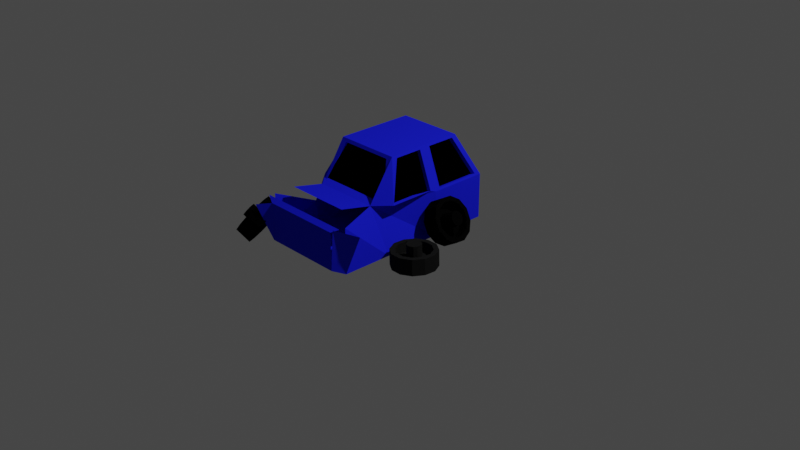 # Source: broken_down_car.blend  (saved by Blender 2.91.10; exported with 4.5.12 LTS)
import bpy
from mathutils import Matrix  # noqa: F401  (used for matrix-valued properties, if any)

bpy.ops.wm.read_factory_settings(use_empty=True)
scene = bpy.context.scene
scene.name = 'Scene'

# ---- collections
col_collection = bpy.data.collections.new('Collection'); scene.collection.children.link(col_collection)

# ---- materials (node trees are filled in below, after node groups)
mat_car = bpy.data.materials.new('car')
mat_car.alpha_threshold = 0.0
mat_car.use_transparent_shadow = False
mat_car.diffuse_color = (0.01268, 0.01694, 0.8, 1.0)
mat_car.line_color = (0.0, 0.0, 0.0, 1.0)
mat_glass = bpy.data.materials.new('Glass')
mat_glass.use_backface_culling = True
mat_glass.use_transparent_shadow = False
mat_glass.use_raytrace_refraction = True
mat_glass.use_screen_refraction = True
mat_glass.use_sss_translucency = True
mat_glass.thickness_mode = 'SLAB'
mat_glass.use_thickness_from_shadow = True
mat_glass.diffuse_color = (0.0218, 0.03001, 0.03892, 1.0)
mat_material = bpy.data.materials.new('Material')
mat_material.use_transparent_shadow = False
mat_material.diffuse_color = (0.001376, 0.001376, 0.001376, 1.0)
mat_black = bpy.data.materials.new('black')
mat_black.use_transparent_shadow = False
mat_black.diffuse_color = (0.01037, 0.01037, 0.01037, 1.0)
mat_material_002 = bpy.data.materials.new('Material.002')
mat_material_002.use_transparent_shadow = False
mat_material_002.diffuse_color = (0.001032, 0.001032, 0.001032, 1.0)
mat_material_001 = bpy.data.materials.new('Material.001')
mat_material_001.use_transparent_shadow = False
mat_material_001.diffuse_color = (0.004672, 0.004672, 0.004672, 1.0)

# ---- material node trees
mat_glass.use_nodes = True; mat_glass.node_tree.nodes.clear()
_N = mat_glass.node_tree.nodes; _L = mat_glass.node_tree.links
n0 = _N.new('ShaderNodeOutputMaterial'); n0.name = 'Material Output'; n0.location = (300, 300)
n1 = _N.new('ShaderNodeBsdfGlass'); n1.name = 'Glass BSDF'; n1.location = (10, 300)
n1.distribution = 'BECKMANN'
n1.inputs[0].default_value = (0.00845, 0.007217, 0.01109, 1.0)
n1.inputs[1].default_value = 0.217
n1.inputs[2].default_value = 1.45
_L.new(n1.outputs[0], n0.inputs[0])
n0.is_active_output = True

# ---- world
world_world = bpy.data.worlds.new('World'); scene.world = world_world
world_world.use_nodes = True; world_world.node_tree.nodes.clear()
_N = world_world.node_tree.nodes; _L = world_world.node_tree.links
n0 = _N.new('ShaderNodeOutputWorld'); n0.name = 'World Output'; n0.location = (300, 300)
n1 = _N.new('ShaderNodeBackground'); n1.name = 'Background'; n1.location = (10, 300)
n1.inputs[0].default_value = (0.05088, 0.05088, 0.05088, 1.0)
_L.new(n1.outputs[0], n0.inputs[0])
n0.is_active_output = True
world_world.color = (0.05088, 0.05088, 0.05088)
world_world.use_sun_shadow = False
world_world.sun_shadow_jitter_overblur = 0.0

# ---- cameras
cam_camera = bpy.data.cameras.new('Camera')
cam_camera.clip_end = 100.0
cam_camera.ortho_scale = 7.314

# ---- lights
light_light = bpy.data.lights.new('Light', 'POINT')
light_light.transmission_factor = 0.0
light_light.energy = 1000.0
light_light.shadow_soft_size = 0.1
light_light.shadow_maximum_resolution = 0.006
light_light.use_absolute_resolution = True

# ---- meshes
me_cube = bpy.data.meshes.new('Cube')
me_cube.from_pydata([(0.9837, 0.8889, 1.092), (1.0, 1.0, -1.0), (0.8293, -0.975, 1.141), (1.0, -1.0, -1.0), (-0.8537, 0.9786, 1.121), (-1.0, 1.0, -1.0), (-0.8293, -0.975, 1.141), (-1.0, -1.0, -1.0), (0.5563, -0.702, 2.684), (-0.5563, -0.702, 2.684), (0.6933, 0.5984, 2.733), (-0.5736, 0.6984, 2.704), (-1.0, -1.855, -1.0), (-0.8334, -2.022, -0.8334), (-0.8334, -2.022, 0.8334), (-1.0, -1.855, 1.0), (0.6044, -1.641, 1.304), (0.8615, -1.996, 0.9274), (0.8334, -2.022, -0.8334), (1.0, -1.855, -1.0), (-1.075, -2.185, 0.7328), (0.9531, -1.936, 0.9723), (1.0, -1.855, 1.0), (-0.7451, -1.641, 1.304), (0.6948, -0.591, 2.725), (0.9822, -0.8784, 1.101), (-0.9798, -0.8619, 1.114), (-0.6972, -0.5793, 2.711), (0.8293, -0.9365, 1.095), (-0.8293, -0.9365, 1.095), (0.5563, -0.6636, 2.637), (-0.5563, -0.6636, 2.637), (-1.0, 0.0, -1.0), (0.9822, -0.1022, 1.101), (-0.9821, 0.1028, 1.101), (1.0, 0.0, -1.0), (0.6948, -0.1022, 2.725), (-0.6949, 0.1028, 2.724), (0.9837, 0.09346, 1.092), (0.6933, 0.09346, 2.733), (0.6689, -1.124, 1.059), (0.677, -0.677, 2.825), (0.8981, -0.1022, 1.03), (0.8981, -0.8784, 1.03), (0.6107, -0.1022, 2.654), (0.6107, -0.591, 2.654), (0.5736, 0.6984, 2.704), (0.8537, 0.9786, 1.121), (1.0, 0.0, 1.0), (0.677, 0.0, 2.825), (0.5981, 0.5984, 2.654), (0.8885, 0.8889, 1.012), (0.8885, 0.09346, 1.012), (0.5981, 0.09346, 2.654), (-0.9821, 0.8778, 1.101), (1.0, 1.0, 1.0), (-0.6949, 0.5906, 2.724), (0.677, 0.677, 2.825), (-0.8537, 0.8709, 0.99), (0.8537, 0.8709, 0.99), (-0.5736, 0.5907, 2.573), (0.5736, 0.5907, 2.573), (-0.9798, -0.1162, 1.114), (-1.0, 1.0, 1.0), (-0.6972, -0.1162, 2.711), (-0.677, 0.677, 2.825), (-0.8634, 0.1028, 1.002), (-0.8634, 0.8778, 1.002), (-0.5762, 0.1028, 2.625), (-0.5762, 0.5906, 2.625), (-0.677, -0.677, 2.825), (-1.0, 0.0, 1.0), (-0.8424, -1.157, 0.2157), (-0.677, 0.0, 2.825), (-0.59, -0.5793, 2.621), (-0.8726, -0.8619, 1.024), (-0.8726, -0.1162, 1.024), (-0.59, -0.1162, 2.621), (-0.6807, -1.124, 1.059), (0.8334, -2.022, 0.8334), (1.265, -1.763, 0.7363), (-1.047, -1.936, 0.9723), (0.0, 0.7436, 1.709), (-0.5113, 0.7358, 1.753)], [], [(4, 11, 60, 58), (40, 78, 23, 16), (32, 71, 63, 5), (32, 35, 3, 7), (35, 48, 40, 3), (5, 63, 55, 1), (7, 3, 19, 12), (3, 40, 22, 19), (18, 79, 14, 13), (49, 73, 70, 41), (9, 6, 29, 31), (64, 62, 76, 77), (39, 38, 52, 53), (13, 14, 20, 12), (17, 18, 19, 80), (21, 81, 14, 79), (12, 19, 18, 13), (72, 7, 12, 15), (2, 6, 78, 40), (9, 8, 41, 70), (8, 2, 40, 41), (6, 9, 70, 72), (29, 28, 30, 31), (8, 9, 31, 30), (2, 8, 30, 28), (6, 2, 28, 29), (36, 24, 45, 44), (56, 54, 67, 69), (57, 65, 73, 49), (1, 55, 48, 35), (5, 1, 35, 32), (7, 72, 71, 32), (33, 25, 40, 48), (24, 36, 49, 41), (25, 24, 41, 40), (36, 33, 48, 49), (43, 42, 44, 45), (24, 25, 43, 45), (25, 33, 42, 43), (33, 36, 44, 42), (10, 0, 55, 57), (0, 38, 48, 55), (39, 10, 57, 49), (38, 39, 49, 48), (52, 51, 50, 53), (38, 0, 51, 52), (10, 39, 53, 50), (0, 10, 50, 51), (4, 47, 55, 63), (46, 11, 65, 57), (11, 4, 63, 65), (47, 46, 57, 55), (58, 60, 83), (47, 4, 58, 59), (46, 47, 59, 61), (11, 46, 61, 60), (34, 54, 63, 71), (56, 37, 73, 65), (54, 56, 65, 63), (37, 34, 71, 73), (67, 66, 68, 69), (54, 34, 66, 67), (34, 37, 68, 66), (37, 56, 69, 68), (27, 26, 72, 70), (26, 62, 71, 72), (64, 27, 70, 73), (62, 64, 73, 71), (76, 75, 74, 77), (62, 26, 75, 76), (27, 64, 77, 74), (26, 27, 74, 75), (59, 58, 82), (60, 61, 82), (61, 59, 82), (60, 82, 83), (82, 58, 83)])
me_cube.polygons.foreach_set('material_index', [0, 0, 0, 0, 0, 0, 0, 0, 0, 0, 0, 0, 0, 0, 0, 0, 0, 0, 0, 0, 0, 0, 1, 0, 0, 0, 0, 0, 0, 0, 0, 0, 0, 0, 0, 0, 1, 0, 0, 0, 0, 0, 0, 0, 1, 0, 0, 0, 0, 0, 0, 0, 1, 0, 0, 0, 0, 0, 0, 0, 1, 0, 0, 0, 0, 0, 0, 0, 1, 0, 0, 0, 1, 1, 1, 1, 1])
_uv = me_cube.uv_layers.new(name='UVMap')
_uv.uv.foreach_set('vector', [0.625, 0.2666, 0.625, 0.2712, 0.625, 0.2712, 0.625, 0.2666, 0.6657, 0.75, 0.8343, 0.75, 0.8343, 0.75, 0.6657, 0.75, 0.375, 0.125, 0.625, 0.125, 0.625, 0.25, 0.375, 0.25, 0.125, 0.625, 0.375, 0.625, 0.375, 0.75, 0.125, 0.75, 0.375, 0.625, 0.625, 0.625, 0.6657, 0.75, 0.375, 0.75, 0.375, 0.25, 0.625, 0.25, 0.625, 0.5, 0.375, 0.5, 0.125, 0.75, 0.375, 0.75, 0.375, 0.75, 0.125, 0.75, 0.375, 0.75, 0.6657, 0.75, 0.625, 0.75, 0.375, 0.75, 0.3958, 0.7708, 0.6042, 0.7708, 0.6042, 0.9792, 0.3958, 0.9792, 0.625, 0.625, 0.875, 0.625, 0.875, 0.75, 0.625, 0.75, 0.8504, 0.75, 0.8556, 0.75, 0.8556, 0.75, 0.8504, 0.75, 0.625, 0.1046, 0.625, 0.1097, 0.625, 0.1097, 0.625, 0.1046, 0.625, 0.6085, 0.625, 0.6127, 0.625, 0.6127, 0.625, 0.6085, 0.3958, 0.9792, 0.6042, 0.9792, 0.625, 1.0, 0.375, 1.0, 0.6042, 0.7708, 0.3958, 0.7708, 0.375, 0.75, 0.625, 0.75, 0.625, 0.75, 0.625, 1.0, 0.6042, 0.9792, 0.6042, 0.7708, 0.375, 1.0, 0.375, 0.75, 0.3958, 0.7708, 0.3958, 0.9792, 0.6302, -0.01136, 0.375, 0.0, 0.375, 0.0, 0.625, 0.0, 0.6444, 0.75, 0.8556, 0.75, 0.8343, 0.75, 0.6657, 0.75, 0.8504, 0.75, 0.6496, 0.75, 0.625, 0.75, 0.875, 0.75, 0.6496, 0.75, 0.6444, 0.75, 0.6657, 0.75, 0.625, 0.75, 0.8556, 0.75, 0.8504, 0.75, 0.875, 0.75, 0.8343, 0.75, 0.8556, 0.75, 0.6444, 0.75, 0.6496, 0.75, 0.8504, 0.75, 0.6496, 0.75, 0.8504, 0.75, 0.8504, 0.75, 0.6496, 0.75, 0.6444, 0.75, 0.6496, 0.75, 0.6496, 0.75, 0.6444, 0.75, 0.8556, 0.75, 0.6444, 0.75, 0.6444, 0.75, 0.8556, 0.75, 0.625, 0.643, 0.625, 0.7319, 0.625, 0.7319, 0.625, 0.643, 0.625, 0.2318, 0.625, 0.2365, 0.625, 0.2365, 0.625, 0.2318, 0.625, 0.5, 0.875, 0.5, 0.875, 0.625, 0.625, 0.625, 0.375, 0.5, 0.625, 0.5, 0.625, 0.625, 0.375, 0.625, 0.125, 0.5, 0.375, 0.5, 0.375, 0.625, 0.125, 0.625, 0.375, 0.0, 0.6302, -0.01136, 0.625, 0.125, 0.375, 0.125, 0.625, 0.6384, 0.625, 0.7365, 0.6657, 0.75, 0.625, 0.625, 0.625, 0.7319, 0.625, 0.643, 0.625, 0.625, 0.625, 0.75, 0.625, 0.7365, 0.625, 0.7319, 0.625, 0.75, 0.6657, 0.75, 0.625, 0.643, 0.625, 0.6384, 0.625, 0.625, 0.625, 0.625, 0.625, 0.7365, 0.625, 0.6384, 0.625, 0.643, 0.625, 0.7319, 0.625, 0.7319, 0.625, 0.7365, 0.625, 0.7365, 0.625, 0.7319, 0.625, 0.7365, 0.625, 0.6384, 0.625, 0.6384, 0.625, 0.7365, 0.625, 0.6384, 0.625, 0.643, 0.625, 0.643, 0.625, 0.6384, 0.625, 0.5165, 0.625, 0.5123, 0.625, 0.5, 0.625, 0.5, 0.625, 0.5123, 0.625, 0.6127, 0.625, 0.625, 0.625, 0.5, 0.625, 0.6085, 0.625, 0.5165, 0.625, 0.5, 0.625, 0.625, 0.625, 0.6127, 0.625, 0.6085, 0.625, 0.625, 0.625, 0.625, 0.625, 0.6127, 0.625, 0.5123, 0.625, 0.5165, 0.625, 0.6085, 0.625, 0.6127, 0.625, 0.5123, 0.625, 0.5123, 0.625, 0.6127, 0.625, 0.5165, 0.625, 0.6085, 0.625, 0.6085, 0.625, 0.5165, 0.625, 0.5123, 0.625, 0.5165, 0.625, 0.5165, 0.625, 0.5123, 0.625, 0.2666, 0.625, 0.4834, 0.625, 0.5, 0.625, 0.25, 0.625, 0.4788, 0.625, 0.2712, 0.625, 0.25, 0.625, 0.5, 0.625, 0.2712, 0.625, 0.2666, 0.625, 0.25, 0.625, 0.25, 0.625, 0.4834, 0.625, 0.4788, 0.625, 0.5, 0.625, 0.5, 0.625, 0.2666, 0.625, 0.2712, 0.625, 0.2991, 0.625, 0.4834, 0.625, 0.2666, 0.625, 0.2666, 0.625, 0.4834, 0.625, 0.4788, 0.625, 0.4834, 0.625, 0.4834, 0.625, 0.4788, 0.625, 0.2712, 0.625, 0.4788, 0.625, 0.4788, 0.625, 0.2712, 0.625, 0.1385, 0.625, 0.2365, 0.625, 0.25, 0.625, 0.125, 0.625, 0.2318, 0.625, 0.1431, 0.625, 0.125, 0.625, 0.25, 0.625, 0.2365, 0.625, 0.2318, 0.625, 0.25, 0.625, 0.25, 0.625, 0.1431, 0.625, 0.1385, 0.625, 0.125, 0.625, 0.125, 0.625, 0.2365, 0.625, 0.1385, 0.625, 0.1431, 0.625, 0.2318, 0.625, 0.2365, 0.625, 0.1385, 0.625, 0.1385, 0.625, 0.2365, 0.625, 0.1385, 0.625, 0.1431, 0.625, 0.1431, 0.625, 0.1385, 0.625, 0.1431, 0.625, 0.2318, 0.625, 0.2318, 0.625, 0.1431, 0.625, 0.02052, 0.625, 0.01533, 0.6302, -0.01136, 0.625, 0.0, 0.625, 0.01533, 0.625, 0.1097, 0.625, 0.125, 0.6302, -0.01136, 0.625, 0.1046, 0.625, 0.02052, 0.625, 0.0, 0.625, 0.125, 0.625, 0.1097, 0.625, 0.1046, 0.625, 0.125, 0.625, 0.125, 0.625, 0.1097, 0.625, 0.01533, 0.625, 0.02052, 0.625, 0.1046, 0.625, 0.1097, 0.625, 0.01533, 0.625, 0.01533, 0.625, 0.1097, 0.625, 0.02052, 0.625, 0.1046, 0.625, 0.1046, 0.625, 0.02052, 0.625, 0.01533, 0.625, 0.02052, 0.625, 0.02052, 0.625, 0.01533, 0.625, 0.4834, 0.625, 0.2666, 0.625, 0.375, 0.625, 0.2712, 0.625, 0.4788, 0.625, 0.375, 0.625, 0.4788, 0.625, 0.4834, 0.625, 0.375, 0.625, 0.2712, 0.625, 0.375, 0.625, 0.2991, 0.625, 0.375, 0.625, 0.2666, 0.625, 0.2991])
me_cube.materials.append(mat_car)
me_cube.materials.append(mat_glass)
me_cube.use_remesh_preserve_volume = False
me_cube.use_remesh_preserve_attributes = False
me_cube.use_mirror_vertex_groups = False
me_cube.update()
me_cylinder = bpy.data.meshes.new('Cylinder')
me_cylinder.from_pydata([(0.0, 1.0, -1.0), (2.998e-08, 0.7841, 1.0), (0.5, 0.866, -1.0), (0.392, 0.679, 1.0), (0.866, 0.5, -1.0), (0.679, 0.392, 1.0), (1.0, -4.371e-08, -1.0), (0.7841, -3.039e-08, 1.0), (0.866, -0.5, -1.0), (0.679, -0.392, 1.0), (0.5, -0.866, -1.0), (0.392, -0.679, 1.0), (1.51e-07, -1.0, -1.0), (1.243e-07, -0.7841, 1.0), (-0.5, -0.866, -1.0), (-0.392, -0.679, 1.0), (-0.866, -0.5, -1.0), (-0.679, -0.392, 1.0), (-1.0, -4.649e-07, -1.0), (-0.7841, -3.617e-07, 1.0), (-0.866, 0.5, -1.0), (-0.679, 0.392, 1.0), (-0.5, 0.866, -1.0), (-0.392, 0.679, 1.0), (0.5, 0.866, 1.0), (0.0, 1.0, 1.0), (0.866, 0.5, 1.0), (1.0, -4.371e-08, 1.0), (0.866, -0.5, 1.0), (0.5, -0.866, 1.0), (1.51e-07, -1.0, 1.0), (-0.5, -0.866, 1.0), (-0.866, -0.5, 1.0), (-1.0, -4.649e-07, 1.0), (-0.866, 0.5, 1.0), (-0.5, 0.866, 1.0), (0.161, 0.2789, -0.2474), (7.858e-08, 0.3221, -0.2474), (0.2789, 0.161, -0.2474), (0.3221, 4.834e-08, -0.2474), (0.2789, -0.161, -0.2474), (0.161, -0.2789, -0.2474), (5.178e-08, -0.3221, -0.2474), (-0.161, -0.2789, -0.2474), (-0.2789, -0.161, -0.2474), (-0.3221, -8.336e-08, -0.2474), (-0.2789, 0.161, -0.2474), (-0.161, 0.2789, -0.2474), (0.392, 0.679, -0.2474), (1.745e-10, 0.7841, -0.2474), (0.679, 0.392, -0.2474), (0.7841, -2.294e-08, -0.2474), (0.679, -0.392, -0.2474), (0.392, -0.679, -0.2474), (9.455e-08, -0.7841, -0.2474), (-0.392, -0.679, -0.2474), (-0.679, -0.392, -0.2474), (-0.7841, -3.542e-07, -0.2474), (-0.679, 0.392, -0.2474), (-0.392, 0.679, -0.2474), (0.161, 0.2789, 1.677), (1.084e-07, 0.3221, 1.677), (0.2789, 0.161, 1.677), (0.3221, 4.089e-08, 1.677), (0.2789, -0.161, 1.677), (0.161, -0.2789, 1.677), (8.158e-08, -0.3221, 1.677), (-0.161, -0.2789, 1.677), (-0.2789, -0.161, 1.677), (-0.3221, -9.081e-08, 1.677), (-0.2789, 0.161, 1.677), (-0.161, 0.2789, 1.677)], [], [(0, 25, 24, 2), (2, 24, 26, 4), (4, 26, 27, 6), (6, 27, 28, 8), (8, 28, 29, 10), (10, 29, 30, 12), (12, 30, 31, 14), (14, 31, 32, 16), (16, 32, 33, 18), (18, 33, 34, 20), (11, 9, 52, 53), (20, 34, 35, 22), (22, 35, 25, 0), (0, 2, 4, 6, 8, 10, 12, 14, 16, 18, 20, 22), (1, 3, 24, 25), (3, 5, 26, 24), (5, 7, 27, 26), (7, 9, 28, 27), (9, 11, 29, 28), (11, 13, 30, 29), (13, 15, 31, 30), (15, 17, 32, 31), (17, 19, 33, 32), (19, 21, 34, 33), (21, 23, 35, 34), (23, 1, 25, 35), (44, 43, 67, 68), (1, 23, 59, 49), (5, 3, 48, 50), (19, 17, 56, 57), (13, 11, 53, 54), (7, 5, 50, 51), (21, 19, 57, 58), (15, 13, 54, 55), (9, 7, 51, 52), (23, 21, 58, 59), (3, 1, 49, 48), (17, 15, 55, 56), (37, 36, 48, 49), (36, 38, 50, 48), (38, 39, 51, 50), (39, 40, 52, 51), (40, 41, 53, 52), (41, 42, 54, 53), (42, 43, 55, 54), (43, 44, 56, 55), (44, 45, 57, 56), (45, 46, 58, 57), (46, 47, 59, 58), (47, 37, 49, 59), (60, 61, 71, 70, 69, 68, 67, 66, 65, 64, 63, 62), (41, 40, 64, 65), (37, 47, 71, 61), (38, 36, 60, 62), (45, 44, 68, 69), (42, 41, 65, 66), (39, 38, 62, 63), (46, 45, 69, 70), (43, 42, 66, 67), (40, 39, 63, 64), (47, 46, 70, 71), (36, 37, 61, 60)])
_uv = me_cylinder.uv_layers.new(name='UVMap')
_uv.uv.foreach_set('vector', [1.0, 0.5, 1.0, 1.0, 0.9167, 1.0, 0.9167, 0.5, 0.9167, 0.5, 0.9167, 1.0, 0.8333, 1.0, 0.8333, 0.5, 0.8333, 0.5, 0.8333, 1.0, 0.75, 1.0, 0.75, 0.5, 0.75, 0.5, 0.75, 1.0, 0.6667, 1.0, 0.6667, 0.5, 0.6667, 0.5, 0.6667, 1.0, 0.5833, 1.0, 0.5833, 0.5, 0.5833, 0.5, 0.5833, 1.0, 0.5, 1.0, 0.5, 0.5, 0.5, 0.5, 0.5, 1.0, 0.4167, 1.0, 0.4167, 0.5, 0.4167, 0.5, 0.4167, 1.0, 0.3333, 1.0, 0.3333, 0.5, 0.3333, 0.5, 0.3333, 1.0, 0.25, 1.0, 0.25, 0.5, 0.25, 0.5, 0.25, 1.0, 0.1667, 1.0, 0.1667, 0.5, 0.3441, 0.08703, 0.413, 0.1559, 0.413, 0.1559, 0.3441, 0.08703, 0.1667, 0.5, 0.1667, 1.0, 0.08333, 1.0, 0.08333, 0.5, 0.08333, 0.5, 0.08333, 1.0, 7.451e-08, 1.0, 7.451e-08, 0.5, 0.75, 0.49, 0.87, 0.4578, 0.9578, 0.37, 0.99, 0.25, 0.9578, 0.13, 0.87, 0.04215, 0.75, 0.01, 0.63, 0.04215, 0.5422, 0.13, 0.51, 0.25, 0.5422, 0.37, 0.63, 0.4578, 0.25, 0.4382, 0.3441, 0.413, 0.37, 0.4578, 0.25, 0.49, 0.3441, 0.413, 0.413, 0.3441, 0.4578, 0.37, 0.37, 0.4578, 0.413, 0.3441, 0.4382, 0.25, 0.49, 0.25, 0.4578, 0.37, 0.4382, 0.25, 0.413, 0.1559, 0.4578, 0.13, 0.49, 0.25, 0.413, 0.1559, 0.3441, 0.08703, 0.37, 0.04215, 0.4578, 0.13, 0.3441, 0.08703, 0.25, 0.06182, 0.25, 0.01, 0.37, 0.04215, 0.25, 0.06182, 0.1559, 0.08703, 0.13, 0.04215, 0.25, 0.01, 0.1559, 0.08703, 0.08703, 0.1559, 0.04215, 0.13, 0.13, 0.04215, 0.08703, 0.1559, 0.06182, 0.25, 0.01, 0.25, 0.04215, 0.13, 0.06182, 0.25, 0.08703, 0.3441, 0.04215, 0.37, 0.01, 0.25, 0.08703, 0.3441, 0.1559, 0.413, 0.13, 0.4578, 0.04215, 0.37, 0.1559, 0.413, 0.25, 0.4382, 0.25, 0.49, 0.13, 0.4578, 0.1831, 0.2114, 0.2114, 0.1831, 0.2114, 0.1831, 0.1831, 0.2114, 0.25, 0.4382, 0.1559, 0.413, 0.1559, 0.413, 0.25, 0.4382, 0.413, 0.3441, 0.3441, 0.413, 0.3441, 0.413, 0.413, 0.3441, 0.06182, 0.25, 0.08703, 0.1559, 0.08703, 0.1559, 0.06182, 0.25, 0.25, 0.06182, 0.3441, 0.08703, 0.3441, 0.08703, 0.25, 0.06182, 0.4382, 0.25, 0.413, 0.3441, 0.413, 0.3441, 0.4382, 0.25, 0.08703, 0.3441, 0.06182, 0.25, 0.06182, 0.25, 0.08703, 0.3441, 0.1559, 0.08703, 0.25, 0.06182, 0.25, 0.06182, 0.1559, 0.08703, 0.413, 0.1559, 0.4382, 0.25, 0.4382, 0.25, 0.413, 0.1559, 0.1559, 0.413, 0.08703, 0.3441, 0.08703, 0.3441, 0.1559, 0.413, 0.3441, 0.413, 0.25, 0.4382, 0.25, 0.4382, 0.3441, 0.413, 0.08703, 0.1559, 0.1559, 0.08703, 0.1559, 0.08703, 0.08703, 0.1559, 0.25, 0.3273, 0.2886, 0.3169, 0.3441, 0.413, 0.25, 0.4382, 0.2886, 0.3169, 0.3169, 0.2886, 0.413, 0.3441, 0.3441, 0.413, 0.3169, 0.2886, 0.3273, 0.25, 0.4382, 0.25, 0.413, 0.3441, 0.3273, 0.25, 0.3169, 0.2114, 0.413, 0.1559, 0.4382, 0.25, 0.3169, 0.2114, 0.2886, 0.1831, 0.3441, 0.08703, 0.413, 0.1559, 0.2886, 0.1831, 0.25, 0.1727, 0.25, 0.06182, 0.3441, 0.08703, 0.25, 0.1727, 0.2114, 0.1831, 0.1559, 0.08703, 0.25, 0.06182, 0.2114, 0.1831, 0.1831, 0.2114, 0.08703, 0.1559, 0.1559, 0.08703, 0.1831, 0.2114, 0.1727, 0.25, 0.06182, 0.25, 0.08703, 0.1559, 0.1727, 0.25, 0.1831, 0.2886, 0.08703, 0.3441, 0.06182, 0.25, 0.1831, 0.2886, 0.2114, 0.3169, 0.1559, 0.413, 0.08703, 0.3441, 0.2114, 0.3169, 0.25, 0.3273, 0.25, 0.4382, 0.1559, 0.413, 0.2886, 0.3169, 0.25, 0.3273, 0.2114, 0.3169, 0.1831, 0.2886, 0.1727, 0.25, 0.1831, 0.2114, 0.2114, 0.1831, 0.25, 0.1727, 0.2886, 0.1831, 0.3169, 0.2114, 0.3273, 0.25, 0.3169, 0.2886, 0.2886, 0.1831, 0.3169, 0.2114, 0.3169, 0.2114, 0.2886, 0.1831, 0.25, 0.3273, 0.2114, 0.3169, 0.2114, 0.3169, 0.25, 0.3273, 0.3169, 0.2886, 0.2886, 0.3169, 0.2886, 0.3169, 0.3169, 0.2886, 0.1727, 0.25, 0.1831, 0.2114, 0.1831, 0.2114, 0.1727, 0.25, 0.25, 0.1727, 0.2886, 0.1831, 0.2886, 0.1831, 0.25, 0.1727, 0.3273, 0.25, 0.3169, 0.2886, 0.3169, 0.2886, 0.3273, 0.25, 0.1831, 0.2886, 0.1727, 0.25, 0.1727, 0.25, 0.1831, 0.2886, 0.2114, 0.1831, 0.25, 0.1727, 0.25, 0.1727, 0.2114, 0.1831, 0.3169, 0.2114, 0.3273, 0.25, 0.3273, 0.25, 0.3169, 0.2114, 0.2114, 0.3169, 0.1831, 0.2886, 0.1831, 0.2886, 0.2114, 0.3169, 0.2886, 0.3169, 0.25, 0.3273, 0.25, 0.3273, 0.2886, 0.3169])
me_cylinder.materials.append(mat_material)
me_cylinder.use_remesh_fix_poles = True
me_cylinder.use_remesh_preserve_attributes = False
me_cylinder.use_mirror_vertex_groups = False
me_cylinder.update()
me_cylinder_001 = bpy.data.meshes.new('Cylinder.001')
me_cylinder_001.from_pydata([(0.0, 1.0, -1.0), (2.998e-08, 0.7841, 1.0), (0.5, 0.866, -1.0), (0.392, 0.679, 1.0), (0.866, 0.5, -1.0), (0.679, 0.392, 1.0), (1.0, -4.371e-08, -1.0), (0.7841, -3.039e-08, 1.0), (0.866, -0.5, -1.0), (0.679, -0.392, 1.0), (0.5, -0.866, -1.0), (0.392, -0.679, 1.0), (1.51e-07, -1.0, -1.0), (1.243e-07, -0.7841, 1.0), (-0.5, -0.866, -1.0), (-0.392, -0.679, 1.0), (-0.866, -0.5, -1.0), (-0.679, -0.392, 1.0), (-1.0, -4.649e-07, -1.0), (-0.7841, -3.617e-07, 1.0), (-0.866, 0.5, -1.0), (-0.679, 0.392, 1.0), (-0.5, 0.866, -1.0), (-0.392, 0.679, 1.0), (0.5, 0.866, 1.0), (0.0, 1.0, 1.0), (0.866, 0.5, 1.0), (1.0, -4.371e-08, 1.0), (0.866, -0.5, 1.0), (0.5, -0.866, 1.0), (1.51e-07, -1.0, 1.0), (-0.5, -0.866, 1.0), (-0.866, -0.5, 1.0), (-1.0, -4.649e-07, 1.0), (-0.866, 0.5, 1.0), (-0.5, 0.866, 1.0), (0.161, 0.2789, -0.2474), (7.858e-08, 0.3221, -0.2474), (0.2789, 0.161, -0.2474), (0.3221, 4.834e-08, -0.2474), (0.2789, -0.161, -0.2474), (0.161, -0.2789, -0.2474), (5.178e-08, -0.3221, -0.2474), (-0.161, -0.2789, -0.2474), (-0.2789, -0.161, -0.2474), (-0.3221, -8.336e-08, -0.2474), (-0.2789, 0.161, -0.2474), (-0.161, 0.2789, -0.2474), (0.392, 0.679, -0.2474), (1.745e-10, 0.7841, -0.2474), (0.679, 0.392, -0.2474), (0.7841, -2.294e-08, -0.2474), (0.679, -0.392, -0.2474), (0.392, -0.679, -0.2474), (9.455e-08, -0.7841, -0.2474), (-0.392, -0.679, -0.2474), (-0.679, -0.392, -0.2474), (-0.7841, -3.542e-07, -0.2474), (-0.679, 0.392, -0.2474), (-0.392, 0.679, -0.2474), (0.161, 0.2789, 1.677), (1.084e-07, 0.3221, 1.677), (0.2789, 0.161, 1.677), (0.3221, 4.089e-08, 1.677), (0.2789, -0.161, 1.677), (0.161, -0.2789, 1.677), (8.158e-08, -0.3221, 1.677), (-0.161, -0.2789, 1.677), (-0.2789, -0.161, 1.677), (-0.3221, -9.081e-08, 1.677), (-0.2789, 0.161, 1.677), (-0.161, 0.2789, 1.677)], [], [(0, 25, 24, 2), (2, 24, 26, 4), (4, 26, 27, 6), (6, 27, 28, 8), (8, 28, 29, 10), (10, 29, 30, 12), (12, 30, 31, 14), (14, 31, 32, 16), (16, 32, 33, 18), (18, 33, 34, 20), (11, 9, 52, 53), (20, 34, 35, 22), (22, 35, 25, 0), (0, 2, 4, 6, 8, 10, 12, 14, 16, 18, 20, 22), (1, 3, 24, 25), (3, 5, 26, 24), (5, 7, 27, 26), (7, 9, 28, 27), (9, 11, 29, 28), (11, 13, 30, 29), (13, 15, 31, 30), (15, 17, 32, 31), (17, 19, 33, 32), (19, 21, 34, 33), (21, 23, 35, 34), (23, 1, 25, 35), (44, 43, 67, 68), (1, 23, 59, 49), (5, 3, 48, 50), (19, 17, 56, 57), (13, 11, 53, 54), (7, 5, 50, 51), (21, 19, 57, 58), (15, 13, 54, 55), (9, 7, 51, 52), (23, 21, 58, 59), (3, 1, 49, 48), (17, 15, 55, 56), (37, 36, 48, 49), (36, 38, 50, 48), (38, 39, 51, 50), (39, 40, 52, 51), (40, 41, 53, 52), (41, 42, 54, 53), (42, 43, 55, 54), (43, 44, 56, 55), (44, 45, 57, 56), (45, 46, 58, 57), (46, 47, 59, 58), (47, 37, 49, 59), (60, 61, 71, 70, 69, 68, 67, 66, 65, 64, 63, 62), (41, 40, 64, 65), (37, 47, 71, 61), (38, 36, 60, 62), (45, 44, 68, 69), (42, 41, 65, 66), (39, 38, 62, 63), (46, 45, 69, 70), (43, 42, 66, 67), (40, 39, 63, 64), (47, 46, 70, 71), (36, 37, 61, 60)])
_uv = me_cylinder_001.uv_layers.new(name='UVMap')
_uv.uv.foreach_set('vector', [1.0, 0.5, 1.0, 1.0, 0.9167, 1.0, 0.9167, 0.5, 0.9167, 0.5, 0.9167, 1.0, 0.8333, 1.0, 0.8333, 0.5, 0.8333, 0.5, 0.8333, 1.0, 0.75, 1.0, 0.75, 0.5, 0.75, 0.5, 0.75, 1.0, 0.6667, 1.0, 0.6667, 0.5, 0.6667, 0.5, 0.6667, 1.0, 0.5833, 1.0, 0.5833, 0.5, 0.5833, 0.5, 0.5833, 1.0, 0.5, 1.0, 0.5, 0.5, 0.5, 0.5, 0.5, 1.0, 0.4167, 1.0, 0.4167, 0.5, 0.4167, 0.5, 0.4167, 1.0, 0.3333, 1.0, 0.3333, 0.5, 0.3333, 0.5, 0.3333, 1.0, 0.25, 1.0, 0.25, 0.5, 0.25, 0.5, 0.25, 1.0, 0.1667, 1.0, 0.1667, 0.5, 0.3441, 0.08703, 0.413, 0.1559, 0.413, 0.1559, 0.3441, 0.08703, 0.1667, 0.5, 0.1667, 1.0, 0.08333, 1.0, 0.08333, 0.5, 0.08333, 0.5, 0.08333, 1.0, 7.451e-08, 1.0, 7.451e-08, 0.5, 0.75, 0.49, 0.87, 0.4578, 0.9578, 0.37, 0.99, 0.25, 0.9578, 0.13, 0.87, 0.04215, 0.75, 0.01, 0.63, 0.04215, 0.5422, 0.13, 0.51, 0.25, 0.5422, 0.37, 0.63, 0.4578, 0.25, 0.4382, 0.3441, 0.413, 0.37, 0.4578, 0.25, 0.49, 0.3441, 0.413, 0.413, 0.3441, 0.4578, 0.37, 0.37, 0.4578, 0.413, 0.3441, 0.4382, 0.25, 0.49, 0.25, 0.4578, 0.37, 0.4382, 0.25, 0.413, 0.1559, 0.4578, 0.13, 0.49, 0.25, 0.413, 0.1559, 0.3441, 0.08703, 0.37, 0.04215, 0.4578, 0.13, 0.3441, 0.08703, 0.25, 0.06182, 0.25, 0.01, 0.37, 0.04215, 0.25, 0.06182, 0.1559, 0.08703, 0.13, 0.04215, 0.25, 0.01, 0.1559, 0.08703, 0.08703, 0.1559, 0.04215, 0.13, 0.13, 0.04215, 0.08703, 0.1559, 0.06182, 0.25, 0.01, 0.25, 0.04215, 0.13, 0.06182, 0.25, 0.08703, 0.3441, 0.04215, 0.37, 0.01, 0.25, 0.08703, 0.3441, 0.1559, 0.413, 0.13, 0.4578, 0.04215, 0.37, 0.1559, 0.413, 0.25, 0.4382, 0.25, 0.49, 0.13, 0.4578, 0.1831, 0.2114, 0.2114, 0.1831, 0.2114, 0.1831, 0.1831, 0.2114, 0.25, 0.4382, 0.1559, 0.413, 0.1559, 0.413, 0.25, 0.4382, 0.413, 0.3441, 0.3441, 0.413, 0.3441, 0.413, 0.413, 0.3441, 0.06182, 0.25, 0.08703, 0.1559, 0.08703, 0.1559, 0.06182, 0.25, 0.25, 0.06182, 0.3441, 0.08703, 0.3441, 0.08703, 0.25, 0.06182, 0.4382, 0.25, 0.413, 0.3441, 0.413, 0.3441, 0.4382, 0.25, 0.08703, 0.3441, 0.06182, 0.25, 0.06182, 0.25, 0.08703, 0.3441, 0.1559, 0.08703, 0.25, 0.06182, 0.25, 0.06182, 0.1559, 0.08703, 0.413, 0.1559, 0.4382, 0.25, 0.4382, 0.25, 0.413, 0.1559, 0.1559, 0.413, 0.08703, 0.3441, 0.08703, 0.3441, 0.1559, 0.413, 0.3441, 0.413, 0.25, 0.4382, 0.25, 0.4382, 0.3441, 0.413, 0.08703, 0.1559, 0.1559, 0.08703, 0.1559, 0.08703, 0.08703, 0.1559, 0.25, 0.3273, 0.2886, 0.3169, 0.3441, 0.413, 0.25, 0.4382, 0.2886, 0.3169, 0.3169, 0.2886, 0.413, 0.3441, 0.3441, 0.413, 0.3169, 0.2886, 0.3273, 0.25, 0.4382, 0.25, 0.413, 0.3441, 0.3273, 0.25, 0.3169, 0.2114, 0.413, 0.1559, 0.4382, 0.25, 0.3169, 0.2114, 0.2886, 0.1831, 0.3441, 0.08703, 0.413, 0.1559, 0.2886, 0.1831, 0.25, 0.1727, 0.25, 0.06182, 0.3441, 0.08703, 0.25, 0.1727, 0.2114, 0.1831, 0.1559, 0.08703, 0.25, 0.06182, 0.2114, 0.1831, 0.1831, 0.2114, 0.08703, 0.1559, 0.1559, 0.08703, 0.1831, 0.2114, 0.1727, 0.25, 0.06182, 0.25, 0.08703, 0.1559, 0.1727, 0.25, 0.1831, 0.2886, 0.08703, 0.3441, 0.06182, 0.25, 0.1831, 0.2886, 0.2114, 0.3169, 0.1559, 0.413, 0.08703, 0.3441, 0.2114, 0.3169, 0.25, 0.3273, 0.25, 0.4382, 0.1559, 0.413, 0.2886, 0.3169, 0.25, 0.3273, 0.2114, 0.3169, 0.1831, 0.2886, 0.1727, 0.25, 0.1831, 0.2114, 0.2114, 0.1831, 0.25, 0.1727, 0.2886, 0.1831, 0.3169, 0.2114, 0.3273, 0.25, 0.3169, 0.2886, 0.2886, 0.1831, 0.3169, 0.2114, 0.3169, 0.2114, 0.2886, 0.1831, 0.25, 0.3273, 0.2114, 0.3169, 0.2114, 0.3169, 0.25, 0.3273, 0.3169, 0.2886, 0.2886, 0.3169, 0.2886, 0.3169, 0.3169, 0.2886, 0.1727, 0.25, 0.1831, 0.2114, 0.1831, 0.2114, 0.1727, 0.25, 0.25, 0.1727, 0.2886, 0.1831, 0.2886, 0.1831, 0.25, 0.1727, 0.3273, 0.25, 0.3169, 0.2886, 0.3169, 0.2886, 0.3273, 0.25, 0.1831, 0.2886, 0.1727, 0.25, 0.1727, 0.25, 0.1831, 0.2886, 0.2114, 0.1831, 0.25, 0.1727, 0.25, 0.1727, 0.2114, 0.1831, 0.3169, 0.2114, 0.3273, 0.25, 0.3273, 0.25, 0.3169, 0.2114, 0.2114, 0.3169, 0.1831, 0.2886, 0.1831, 0.2886, 0.2114, 0.3169, 0.2886, 0.3169, 0.25, 0.3273, 0.25, 0.3273, 0.2886, 0.3169])
me_cylinder_001.materials.append(mat_black)
me_cylinder_001.use_remesh_fix_poles = True
me_cylinder_001.use_remesh_preserve_attributes = False
me_cylinder_001.use_mirror_vertex_groups = False
me_cylinder_001.update()
me_cylinder_002 = bpy.data.meshes.new('Cylinder.002')
me_cylinder_002.from_pydata([(0.0, 1.0, -1.0), (2.998e-08, 0.7841, 1.0), (0.5, 0.866, -1.0), (0.392, 0.679, 1.0), (0.866, 0.5, -1.0), (0.679, 0.392, 1.0), (1.0, -4.371e-08, -1.0), (0.7841, -3.039e-08, 1.0), (0.866, -0.5, -1.0), (0.679, -0.392, 1.0), (0.5, -0.866, -1.0), (0.392, -0.679, 1.0), (1.51e-07, -1.0, -1.0), (1.243e-07, -0.7841, 1.0), (-0.5, -0.866, -1.0), (-0.392, -0.679, 1.0), (-0.866, -0.5, -1.0), (-0.679, -0.392, 1.0), (-1.0, -4.649e-07, -1.0), (-0.7841, -3.617e-07, 1.0), (-0.866, 0.5, -1.0), (-0.679, 0.392, 1.0), (-0.5, 0.866, -1.0), (-0.392, 0.679, 1.0), (0.5, 0.866, 1.0), (0.0, 1.0, 1.0), (0.866, 0.5, 1.0), (1.0, -4.371e-08, 1.0), (0.866, -0.5, 1.0), (0.5, -0.866, 1.0), (1.51e-07, -1.0, 1.0), (-0.5, -0.866, 1.0), (-0.866, -0.5, 1.0), (-1.0, -4.649e-07, 1.0), (-0.866, 0.5, 1.0), (-0.5, 0.866, 1.0), (0.161, 0.2789, -0.2474), (7.858e-08, 0.3221, -0.2474), (0.2789, 0.161, -0.2474), (0.3221, 4.834e-08, -0.2474), (0.2789, -0.161, -0.2474), (0.161, -0.2789, -0.2474), (5.178e-08, -0.3221, -0.2474), (-0.161, -0.2789, -0.2474), (-0.2789, -0.161, -0.2474), (-0.3221, -8.336e-08, -0.2474), (-0.2789, 0.161, -0.2474), (-0.161, 0.2789, -0.2474), (0.392, 0.679, -0.2474), (1.745e-10, 0.7841, -0.2474), (0.679, 0.392, -0.2474), (0.7841, -2.294e-08, -0.2474), (0.679, -0.392, -0.2474), (0.392, -0.679, -0.2474), (9.455e-08, -0.7841, -0.2474), (-0.392, -0.679, -0.2474), (-0.679, -0.392, -0.2474), (-0.7841, -3.542e-07, -0.2474), (-0.679, 0.392, -0.2474), (-0.392, 0.679, -0.2474), (0.161, 0.2789, 1.677), (1.084e-07, 0.3221, 1.677), (0.2789, 0.161, 1.677), (0.3221, 4.089e-08, 1.677), (0.2789, -0.161, 1.677), (0.161, -0.2789, 1.677), (8.158e-08, -0.3221, 1.677), (-0.161, -0.2789, 1.677), (-0.2789, -0.161, 1.677), (-0.3221, -9.081e-08, 1.677), (-0.2789, 0.161, 1.677), (-0.161, 0.2789, 1.677)], [], [(0, 25, 24, 2), (2, 24, 26, 4), (4, 26, 27, 6), (6, 27, 28, 8), (8, 28, 29, 10), (10, 29, 30, 12), (12, 30, 31, 14), (14, 31, 32, 16), (16, 32, 33, 18), (18, 33, 34, 20), (11, 9, 52, 53), (20, 34, 35, 22), (22, 35, 25, 0), (0, 2, 4, 6, 8, 10, 12, 14, 16, 18, 20, 22), (1, 3, 24, 25), (3, 5, 26, 24), (5, 7, 27, 26), (7, 9, 28, 27), (9, 11, 29, 28), (11, 13, 30, 29), (13, 15, 31, 30), (15, 17, 32, 31), (17, 19, 33, 32), (19, 21, 34, 33), (21, 23, 35, 34), (23, 1, 25, 35), (44, 43, 67, 68), (1, 23, 59, 49), (5, 3, 48, 50), (19, 17, 56, 57), (13, 11, 53, 54), (7, 5, 50, 51), (21, 19, 57, 58), (15, 13, 54, 55), (9, 7, 51, 52), (23, 21, 58, 59), (3, 1, 49, 48), (17, 15, 55, 56), (37, 36, 48, 49), (36, 38, 50, 48), (38, 39, 51, 50), (39, 40, 52, 51), (40, 41, 53, 52), (41, 42, 54, 53), (42, 43, 55, 54), (43, 44, 56, 55), (44, 45, 57, 56), (45, 46, 58, 57), (46, 47, 59, 58), (47, 37, 49, 59), (60, 61, 71, 70, 69, 68, 67, 66, 65, 64, 63, 62), (41, 40, 64, 65), (37, 47, 71, 61), (38, 36, 60, 62), (45, 44, 68, 69), (42, 41, 65, 66), (39, 38, 62, 63), (46, 45, 69, 70), (43, 42, 66, 67), (40, 39, 63, 64), (47, 46, 70, 71), (36, 37, 61, 60)])
_uv = me_cylinder_002.uv_layers.new(name='UVMap')
_uv.uv.foreach_set('vector', [1.0, 0.5, 1.0, 1.0, 0.9167, 1.0, 0.9167, 0.5, 0.9167, 0.5, 0.9167, 1.0, 0.8333, 1.0, 0.8333, 0.5, 0.8333, 0.5, 0.8333, 1.0, 0.75, 1.0, 0.75, 0.5, 0.75, 0.5, 0.75, 1.0, 0.6667, 1.0, 0.6667, 0.5, 0.6667, 0.5, 0.6667, 1.0, 0.5833, 1.0, 0.5833, 0.5, 0.5833, 0.5, 0.5833, 1.0, 0.5, 1.0, 0.5, 0.5, 0.5, 0.5, 0.5, 1.0, 0.4167, 1.0, 0.4167, 0.5, 0.4167, 0.5, 0.4167, 1.0, 0.3333, 1.0, 0.3333, 0.5, 0.3333, 0.5, 0.3333, 1.0, 0.25, 1.0, 0.25, 0.5, 0.25, 0.5, 0.25, 1.0, 0.1667, 1.0, 0.1667, 0.5, 0.3441, 0.08703, 0.413, 0.1559, 0.413, 0.1559, 0.3441, 0.08703, 0.1667, 0.5, 0.1667, 1.0, 0.08333, 1.0, 0.08333, 0.5, 0.08333, 0.5, 0.08333, 1.0, 7.451e-08, 1.0, 7.451e-08, 0.5, 0.75, 0.49, 0.87, 0.4578, 0.9578, 0.37, 0.99, 0.25, 0.9578, 0.13, 0.87, 0.04215, 0.75, 0.01, 0.63, 0.04215, 0.5422, 0.13, 0.51, 0.25, 0.5422, 0.37, 0.63, 0.4578, 0.25, 0.4382, 0.3441, 0.413, 0.37, 0.4578, 0.25, 0.49, 0.3441, 0.413, 0.413, 0.3441, 0.4578, 0.37, 0.37, 0.4578, 0.413, 0.3441, 0.4382, 0.25, 0.49, 0.25, 0.4578, 0.37, 0.4382, 0.25, 0.413, 0.1559, 0.4578, 0.13, 0.49, 0.25, 0.413, 0.1559, 0.3441, 0.08703, 0.37, 0.04215, 0.4578, 0.13, 0.3441, 0.08703, 0.25, 0.06182, 0.25, 0.01, 0.37, 0.04215, 0.25, 0.06182, 0.1559, 0.08703, 0.13, 0.04215, 0.25, 0.01, 0.1559, 0.08703, 0.08703, 0.1559, 0.04215, 0.13, 0.13, 0.04215, 0.08703, 0.1559, 0.06182, 0.25, 0.01, 0.25, 0.04215, 0.13, 0.06182, 0.25, 0.08703, 0.3441, 0.04215, 0.37, 0.01, 0.25, 0.08703, 0.3441, 0.1559, 0.413, 0.13, 0.4578, 0.04215, 0.37, 0.1559, 0.413, 0.25, 0.4382, 0.25, 0.49, 0.13, 0.4578, 0.1831, 0.2114, 0.2114, 0.1831, 0.2114, 0.1831, 0.1831, 0.2114, 0.25, 0.4382, 0.1559, 0.413, 0.1559, 0.413, 0.25, 0.4382, 0.413, 0.3441, 0.3441, 0.413, 0.3441, 0.413, 0.413, 0.3441, 0.06182, 0.25, 0.08703, 0.1559, 0.08703, 0.1559, 0.06182, 0.25, 0.25, 0.06182, 0.3441, 0.08703, 0.3441, 0.08703, 0.25, 0.06182, 0.4382, 0.25, 0.413, 0.3441, 0.413, 0.3441, 0.4382, 0.25, 0.08703, 0.3441, 0.06182, 0.25, 0.06182, 0.25, 0.08703, 0.3441, 0.1559, 0.08703, 0.25, 0.06182, 0.25, 0.06182, 0.1559, 0.08703, 0.413, 0.1559, 0.4382, 0.25, 0.4382, 0.25, 0.413, 0.1559, 0.1559, 0.413, 0.08703, 0.3441, 0.08703, 0.3441, 0.1559, 0.413, 0.3441, 0.413, 0.25, 0.4382, 0.25, 0.4382, 0.3441, 0.413, 0.08703, 0.1559, 0.1559, 0.08703, 0.1559, 0.08703, 0.08703, 0.1559, 0.25, 0.3273, 0.2886, 0.3169, 0.3441, 0.413, 0.25, 0.4382, 0.2886, 0.3169, 0.3169, 0.2886, 0.413, 0.3441, 0.3441, 0.413, 0.3169, 0.2886, 0.3273, 0.25, 0.4382, 0.25, 0.413, 0.3441, 0.3273, 0.25, 0.3169, 0.2114, 0.413, 0.1559, 0.4382, 0.25, 0.3169, 0.2114, 0.2886, 0.1831, 0.3441, 0.08703, 0.413, 0.1559, 0.2886, 0.1831, 0.25, 0.1727, 0.25, 0.06182, 0.3441, 0.08703, 0.25, 0.1727, 0.2114, 0.1831, 0.1559, 0.08703, 0.25, 0.06182, 0.2114, 0.1831, 0.1831, 0.2114, 0.08703, 0.1559, 0.1559, 0.08703, 0.1831, 0.2114, 0.1727, 0.25, 0.06182, 0.25, 0.08703, 0.1559, 0.1727, 0.25, 0.1831, 0.2886, 0.08703, 0.3441, 0.06182, 0.25, 0.1831, 0.2886, 0.2114, 0.3169, 0.1559, 0.413, 0.08703, 0.3441, 0.2114, 0.3169, 0.25, 0.3273, 0.25, 0.4382, 0.1559, 0.413, 0.2886, 0.3169, 0.25, 0.3273, 0.2114, 0.3169, 0.1831, 0.2886, 0.1727, 0.25, 0.1831, 0.2114, 0.2114, 0.1831, 0.25, 0.1727, 0.2886, 0.1831, 0.3169, 0.2114, 0.3273, 0.25, 0.3169, 0.2886, 0.2886, 0.1831, 0.3169, 0.2114, 0.3169, 0.2114, 0.2886, 0.1831, 0.25, 0.3273, 0.2114, 0.3169, 0.2114, 0.3169, 0.25, 0.3273, 0.3169, 0.2886, 0.2886, 0.3169, 0.2886, 0.3169, 0.3169, 0.2886, 0.1727, 0.25, 0.1831, 0.2114, 0.1831, 0.2114, 0.1727, 0.25, 0.25, 0.1727, 0.2886, 0.1831, 0.2886, 0.1831, 0.25, 0.1727, 0.3273, 0.25, 0.3169, 0.2886, 0.3169, 0.2886, 0.3273, 0.25, 0.1831, 0.2886, 0.1727, 0.25, 0.1727, 0.25, 0.1831, 0.2886, 0.2114, 0.1831, 0.25, 0.1727, 0.25, 0.1727, 0.2114, 0.1831, 0.3169, 0.2114, 0.3273, 0.25, 0.3273, 0.25, 0.3169, 0.2114, 0.2114, 0.3169, 0.1831, 0.2886, 0.1831, 0.2886, 0.2114, 0.3169, 0.2886, 0.3169, 0.25, 0.3273, 0.25, 0.3273, 0.2886, 0.3169])
me_cylinder_002.materials.append(mat_material_002)
me_cylinder_002.use_remesh_fix_poles = True
me_cylinder_002.use_remesh_preserve_attributes = False
me_cylinder_002.use_mirror_vertex_groups = False
me_cylinder_002.update()
me_cylinder_003 = bpy.data.meshes.new('Cylinder.003')
me_cylinder_003.from_pydata([(0.0, 1.0, -1.0), (2.998e-08, 0.7841, 1.0), (0.5, 0.866, -1.0), (0.392, 0.679, 1.0), (0.866, 0.5, -1.0), (0.679, 0.392, 1.0), (1.0, -4.371e-08, -1.0), (0.7841, -3.039e-08, 1.0), (0.866, -0.5, -1.0), (0.679, -0.392, 1.0), (0.5, -0.866, -1.0), (0.392, -0.679, 1.0), (1.51e-07, -1.0, -1.0), (1.243e-07, -0.7841, 1.0), (-0.5, -0.866, -1.0), (-0.392, -0.679, 1.0), (-0.866, -0.5, -1.0), (-0.679, -0.392, 1.0), (-1.0, -4.649e-07, -1.0), (-0.7841, -3.617e-07, 1.0), (-0.866, 0.5, -1.0), (-0.679, 0.392, 1.0), (-0.5, 0.866, -1.0), (-0.392, 0.679, 1.0), (0.5, 0.866, 1.0), (0.0, 1.0, 1.0), (0.866, 0.5, 1.0), (1.0, -4.371e-08, 1.0), (0.866, -0.5, 1.0), (0.5, -0.866, 1.0), (1.51e-07, -1.0, 1.0), (-0.5, -0.866, 1.0), (-0.866, -0.5, 1.0), (-1.0, -4.649e-07, 1.0), (-0.866, 0.5, 1.0), (-0.5, 0.866, 1.0), (0.161, 0.2789, -0.2474), (7.858e-08, 0.3221, -0.2474), (0.2789, 0.161, -0.2474), (0.3221, 4.834e-08, -0.2474), (0.2789, -0.161, -0.2474), (0.161, -0.2789, -0.2474), (5.178e-08, -0.3221, -0.2474), (-0.161, -0.2789, -0.2474), (-0.2789, -0.161, -0.2474), (-0.3221, -8.336e-08, -0.2474), (-0.2789, 0.161, -0.2474), (-0.161, 0.2789, -0.2474), (0.392, 0.679, -0.2474), (1.745e-10, 0.7841, -0.2474), (0.679, 0.392, -0.2474), (0.7841, -2.294e-08, -0.2474), (0.679, -0.392, -0.2474), (0.392, -0.679, -0.2474), (9.455e-08, -0.7841, -0.2474), (-0.392, -0.679, -0.2474), (-0.679, -0.392, -0.2474), (-0.7841, -3.542e-07, -0.2474), (-0.679, 0.392, -0.2474), (-0.392, 0.679, -0.2474), (0.161, 0.2789, 1.677), (1.084e-07, 0.3221, 1.677), (0.2789, 0.161, 1.677), (0.3221, 4.089e-08, 1.677), (0.2789, -0.161, 1.677), (0.161, -0.2789, 1.677), (8.158e-08, -0.3221, 1.677), (-0.161, -0.2789, 1.677), (-0.2789, -0.161, 1.677), (-0.3221, -9.081e-08, 1.677), (-0.2789, 0.161, 1.677), (-0.161, 0.2789, 1.677)], [], [(0, 25, 24, 2), (2, 24, 26, 4), (4, 26, 27, 6), (6, 27, 28, 8), (8, 28, 29, 10), (10, 29, 30, 12), (12, 30, 31, 14), (14, 31, 32, 16), (16, 32, 33, 18), (18, 33, 34, 20), (11, 9, 52, 53), (20, 34, 35, 22), (22, 35, 25, 0), (0, 2, 4, 6, 8, 10, 12, 14, 16, 18, 20, 22), (1, 3, 24, 25), (3, 5, 26, 24), (5, 7, 27, 26), (7, 9, 28, 27), (9, 11, 29, 28), (11, 13, 30, 29), (13, 15, 31, 30), (15, 17, 32, 31), (17, 19, 33, 32), (19, 21, 34, 33), (21, 23, 35, 34), (23, 1, 25, 35), (44, 43, 67, 68), (1, 23, 59, 49), (5, 3, 48, 50), (19, 17, 56, 57), (13, 11, 53, 54), (7, 5, 50, 51), (21, 19, 57, 58), (15, 13, 54, 55), (9, 7, 51, 52), (23, 21, 58, 59), (3, 1, 49, 48), (17, 15, 55, 56), (37, 36, 48, 49), (36, 38, 50, 48), (38, 39, 51, 50), (39, 40, 52, 51), (40, 41, 53, 52), (41, 42, 54, 53), (42, 43, 55, 54), (43, 44, 56, 55), (44, 45, 57, 56), (45, 46, 58, 57), (46, 47, 59, 58), (47, 37, 49, 59), (60, 61, 71, 70, 69, 68, 67, 66, 65, 64, 63, 62), (41, 40, 64, 65), (37, 47, 71, 61), (38, 36, 60, 62), (45, 44, 68, 69), (42, 41, 65, 66), (39, 38, 62, 63), (46, 45, 69, 70), (43, 42, 66, 67), (40, 39, 63, 64), (47, 46, 70, 71), (36, 37, 61, 60)])
_uv = me_cylinder_003.uv_layers.new(name='UVMap')
_uv.uv.foreach_set('vector', [1.0, 0.5, 1.0, 1.0, 0.9167, 1.0, 0.9167, 0.5, 0.9167, 0.5, 0.9167, 1.0, 0.8333, 1.0, 0.8333, 0.5, 0.8333, 0.5, 0.8333, 1.0, 0.75, 1.0, 0.75, 0.5, 0.75, 0.5, 0.75, 1.0, 0.6667, 1.0, 0.6667, 0.5, 0.6667, 0.5, 0.6667, 1.0, 0.5833, 1.0, 0.5833, 0.5, 0.5833, 0.5, 0.5833, 1.0, 0.5, 1.0, 0.5, 0.5, 0.5, 0.5, 0.5, 1.0, 0.4167, 1.0, 0.4167, 0.5, 0.4167, 0.5, 0.4167, 1.0, 0.3333, 1.0, 0.3333, 0.5, 0.3333, 0.5, 0.3333, 1.0, 0.25, 1.0, 0.25, 0.5, 0.25, 0.5, 0.25, 1.0, 0.1667, 1.0, 0.1667, 0.5, 0.3441, 0.08703, 0.413, 0.1559, 0.413, 0.1559, 0.3441, 0.08703, 0.1667, 0.5, 0.1667, 1.0, 0.08333, 1.0, 0.08333, 0.5, 0.08333, 0.5, 0.08333, 1.0, 7.451e-08, 1.0, 7.451e-08, 0.5, 0.75, 0.49, 0.87, 0.4578, 0.9578, 0.37, 0.99, 0.25, 0.9578, 0.13, 0.87, 0.04215, 0.75, 0.01, 0.63, 0.04215, 0.5422, 0.13, 0.51, 0.25, 0.5422, 0.37, 0.63, 0.4578, 0.25, 0.4382, 0.3441, 0.413, 0.37, 0.4578, 0.25, 0.49, 0.3441, 0.413, 0.413, 0.3441, 0.4578, 0.37, 0.37, 0.4578, 0.413, 0.3441, 0.4382, 0.25, 0.49, 0.25, 0.4578, 0.37, 0.4382, 0.25, 0.413, 0.1559, 0.4578, 0.13, 0.49, 0.25, 0.413, 0.1559, 0.3441, 0.08703, 0.37, 0.04215, 0.4578, 0.13, 0.3441, 0.08703, 0.25, 0.06182, 0.25, 0.01, 0.37, 0.04215, 0.25, 0.06182, 0.1559, 0.08703, 0.13, 0.04215, 0.25, 0.01, 0.1559, 0.08703, 0.08703, 0.1559, 0.04215, 0.13, 0.13, 0.04215, 0.08703, 0.1559, 0.06182, 0.25, 0.01, 0.25, 0.04215, 0.13, 0.06182, 0.25, 0.08703, 0.3441, 0.04215, 0.37, 0.01, 0.25, 0.08703, 0.3441, 0.1559, 0.413, 0.13, 0.4578, 0.04215, 0.37, 0.1559, 0.413, 0.25, 0.4382, 0.25, 0.49, 0.13, 0.4578, 0.1831, 0.2114, 0.2114, 0.1831, 0.2114, 0.1831, 0.1831, 0.2114, 0.25, 0.4382, 0.1559, 0.413, 0.1559, 0.413, 0.25, 0.4382, 0.413, 0.3441, 0.3441, 0.413, 0.3441, 0.413, 0.413, 0.3441, 0.06182, 0.25, 0.08703, 0.1559, 0.08703, 0.1559, 0.06182, 0.25, 0.25, 0.06182, 0.3441, 0.08703, 0.3441, 0.08703, 0.25, 0.06182, 0.4382, 0.25, 0.413, 0.3441, 0.413, 0.3441, 0.4382, 0.25, 0.08703, 0.3441, 0.06182, 0.25, 0.06182, 0.25, 0.08703, 0.3441, 0.1559, 0.08703, 0.25, 0.06182, 0.25, 0.06182, 0.1559, 0.08703, 0.413, 0.1559, 0.4382, 0.25, 0.4382, 0.25, 0.413, 0.1559, 0.1559, 0.413, 0.08703, 0.3441, 0.08703, 0.3441, 0.1559, 0.413, 0.3441, 0.413, 0.25, 0.4382, 0.25, 0.4382, 0.3441, 0.413, 0.08703, 0.1559, 0.1559, 0.08703, 0.1559, 0.08703, 0.08703, 0.1559, 0.25, 0.3273, 0.2886, 0.3169, 0.3441, 0.413, 0.25, 0.4382, 0.2886, 0.3169, 0.3169, 0.2886, 0.413, 0.3441, 0.3441, 0.413, 0.3169, 0.2886, 0.3273, 0.25, 0.4382, 0.25, 0.413, 0.3441, 0.3273, 0.25, 0.3169, 0.2114, 0.413, 0.1559, 0.4382, 0.25, 0.3169, 0.2114, 0.2886, 0.1831, 0.3441, 0.08703, 0.413, 0.1559, 0.2886, 0.1831, 0.25, 0.1727, 0.25, 0.06182, 0.3441, 0.08703, 0.25, 0.1727, 0.2114, 0.1831, 0.1559, 0.08703, 0.25, 0.06182, 0.2114, 0.1831, 0.1831, 0.2114, 0.08703, 0.1559, 0.1559, 0.08703, 0.1831, 0.2114, 0.1727, 0.25, 0.06182, 0.25, 0.08703, 0.1559, 0.1727, 0.25, 0.1831, 0.2886, 0.08703, 0.3441, 0.06182, 0.25, 0.1831, 0.2886, 0.2114, 0.3169, 0.1559, 0.413, 0.08703, 0.3441, 0.2114, 0.3169, 0.25, 0.3273, 0.25, 0.4382, 0.1559, 0.413, 0.2886, 0.3169, 0.25, 0.3273, 0.2114, 0.3169, 0.1831, 0.2886, 0.1727, 0.25, 0.1831, 0.2114, 0.2114, 0.1831, 0.25, 0.1727, 0.2886, 0.1831, 0.3169, 0.2114, 0.3273, 0.25, 0.3169, 0.2886, 0.2886, 0.1831, 0.3169, 0.2114, 0.3169, 0.2114, 0.2886, 0.1831, 0.25, 0.3273, 0.2114, 0.3169, 0.2114, 0.3169, 0.25, 0.3273, 0.3169, 0.2886, 0.2886, 0.3169, 0.2886, 0.3169, 0.3169, 0.2886, 0.1727, 0.25, 0.1831, 0.2114, 0.1831, 0.2114, 0.1727, 0.25, 0.25, 0.1727, 0.2886, 0.1831, 0.2886, 0.1831, 0.25, 0.1727, 0.3273, 0.25, 0.3169, 0.2886, 0.3169, 0.2886, 0.3273, 0.25, 0.1831, 0.2886, 0.1727, 0.25, 0.1727, 0.25, 0.1831, 0.2886, 0.2114, 0.1831, 0.25, 0.1727, 0.25, 0.1727, 0.2114, 0.1831, 0.3169, 0.2114, 0.3273, 0.25, 0.3273, 0.25, 0.3169, 0.2114, 0.2114, 0.3169, 0.1831, 0.2886, 0.1831, 0.2886, 0.2114, 0.3169, 0.2886, 0.3169, 0.25, 0.3273, 0.25, 0.3273, 0.2886, 0.3169])
me_cylinder_003.materials.append(mat_material_001)
me_cylinder_003.use_remesh_fix_poles = True
me_cylinder_003.use_remesh_preserve_attributes = False
me_cylinder_003.use_mirror_vertex_groups = False
me_cylinder_003.update()

# ---- objects
ob_cube = bpy.data.objects.new('Cube', me_cube)
ob_light = bpy.data.objects.new('Light', light_light)
ob_camera = bpy.data.objects.new('Camera', cam_camera)
ob_cylinder = bpy.data.objects.new('Cylinder', me_cylinder)
ob_cylinder_001 = bpy.data.objects.new('Cylinder.001', me_cylinder_001)
ob_cylinder_002 = bpy.data.objects.new('Cylinder.002', me_cylinder_002)
ob_cylinder_003 = bpy.data.objects.new('Cylinder.003', me_cylinder_003)

# ---- transforms, parenting, visibility, modifiers, constraints
ob_cube.location = (0.0, 0.0, 0.2384)
ob_cube.scale = (0.5159, 0.6214, 0.237)
ob_cube.lock_rotations_4d = False
ob_cube.empty_display_type = 'ARROWS'
ob_cube.lineart.crease_threshold = 0.0
ob_light.location = (4.076, 1.005, 5.904)
ob_light.rotation_euler = (0.6503, 0.05522, 1.866)
ob_light.lock_rotations_4d = False
ob_light.empty_display_type = 'ARROWS'
ob_light.color = (0.0, 0.0, 0.0, 0.0)
ob_light.lineart.crease_threshold = 0.0
ob_camera.location = (7.359, -6.926, 4.958)
ob_camera.rotation_euler = (1.109, 0.0, 0.8149)
ob_camera.lock_rotations_4d = False
ob_camera.empty_display_type = 'ARROWS'
ob_camera.color = (0.0, 0.0, 0.0, 0.0)
ob_camera.display_type = 'WIRE'
ob_camera.lineart.crease_threshold = 0.0
ob_cylinder.location = (0.6773, 0.0, 0.2172)
ob_cylinder.rotation_euler = (-0.5558, 0.9347, -0.5661)
ob_cylinder.scale = (0.2333, 0.2333, 0.0831)
ob_cylinder.lineart.crease_threshold = 0.0
ob_cylinder_001.location = (0.8056, -0.565, 0.0799)
ob_cylinder_001.rotation_euler = (0.005457, -0.03837, -0.3283)
ob_cylinder_001.scale = (0.2333, 0.2333, 0.0831)
ob_cylinder_001.lineart.crease_threshold = 0.0
ob_cylinder_002.location = (-0.6987, -1.228, 0.1594)
ob_cylinder_002.rotation_euler = (0.6282, -0.6997, -0.4274)
ob_cylinder_002.scale = (0.2333, 0.2333, 0.0831)
ob_cylinder_002.lineart.crease_threshold = 0.0
ob_cylinder_003.location = (-0.6987, -0.02183, 0.08025)
ob_cylinder_003.rotation_euler = (0.02076, -0.03, -0.7857)
ob_cylinder_003.scale = (0.2333, 0.2333, 0.0831)
ob_cylinder_003.lineart.crease_threshold = 0.0

# ---- collection membership
col_collection.objects.link(ob_cube)
col_collection.objects.link(ob_light)
col_collection.objects.link(ob_camera)
col_collection.objects.link(ob_cylinder)
col_collection.objects.link(ob_cylinder_001)
col_collection.objects.link(ob_cylinder_002)
col_collection.objects.link(ob_cylinder_003)

# ---- scene / render settings (as saved in the file)
scene.camera = ob_camera
scene.frame_start = 1; scene.frame_end = 250; scene.frame_set(1)
scene.render.engine = 'BLENDER_EEVEE_NEXT'
scene.cycles.use_denoising = False
scene.cycles.samples = 128
scene.cycles.sampling_pattern = 'TABULATED_SOBOL'
scene.cycles.use_adaptive_sampling = False
scene.cycles.use_light_tree = False
scene.view_settings.view_transform = 'Filmic'
bpy.context.view_layer.update()
